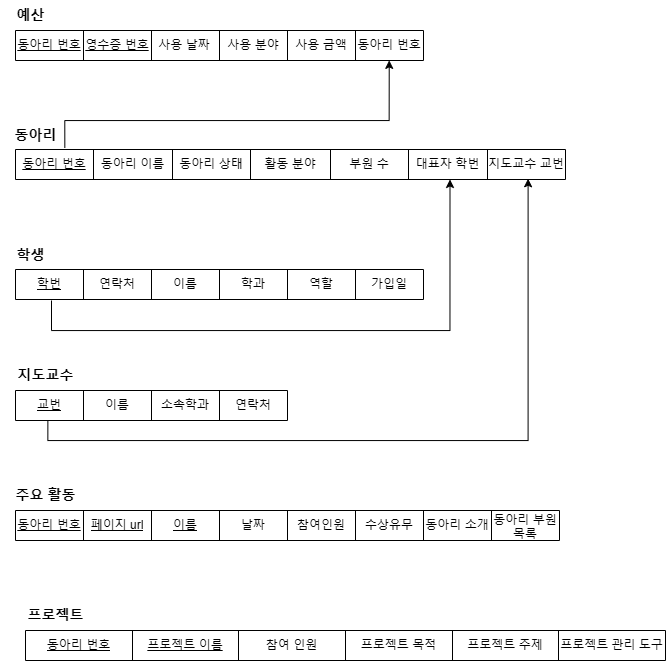

The diagram above was exported from draw.io. Its source (the exported page's mxGraphModel, read from the mxfile embedded in the PNG):
<mxGraphModel dx="1928" dy="621" grid="1" gridSize="10" guides="1" tooltips="1" connect="1" arrows="1" fold="1" page="1" pageScale="1" pageWidth="827" pageHeight="1169" math="0" shadow="0">
  <root>
    <mxCell id="0" />
    <mxCell id="1" parent="0" />
    <mxCell id="FVeSr5eI6oJdGLzzhdi_-45" value="" style="shape=table;startSize=0;container=1;collapsible=0;childLayout=tableLayout;" parent="1" vertex="1">
      <mxGeometry y="309" width="550" height="30" as="geometry" />
    </mxCell>
    <mxCell id="FVeSr5eI6oJdGLzzhdi_-46" value="" style="shape=tableRow;horizontal=0;startSize=0;swimlaneHead=0;swimlaneBody=0;strokeColor=inherit;top=0;left=0;bottom=0;right=0;collapsible=0;dropTarget=0;fillColor=none;points=[[0,0.5],[1,0.5]];portConstraint=eastwest;" parent="FVeSr5eI6oJdGLzzhdi_-45" vertex="1">
      <mxGeometry width="550" height="30" as="geometry" />
    </mxCell>
    <mxCell id="FVeSr5eI6oJdGLzzhdi_-47" value="&lt;u&gt;동아리 번호&lt;/u&gt;" style="shape=partialRectangle;html=1;whiteSpace=wrap;connectable=0;strokeColor=inherit;overflow=hidden;fillColor=none;top=0;left=0;bottom=0;right=0;pointerEvents=1;" parent="FVeSr5eI6oJdGLzzhdi_-46" vertex="1">
      <mxGeometry width="78" height="30" as="geometry">
        <mxRectangle width="78" height="30" as="alternateBounds" />
      </mxGeometry>
    </mxCell>
    <mxCell id="FVeSr5eI6oJdGLzzhdi_-48" value="동아리 이름" style="shape=partialRectangle;html=1;whiteSpace=wrap;connectable=0;strokeColor=inherit;overflow=hidden;fillColor=none;top=0;left=0;bottom=0;right=0;pointerEvents=1;" parent="FVeSr5eI6oJdGLzzhdi_-46" vertex="1">
      <mxGeometry x="78" width="79" height="30" as="geometry">
        <mxRectangle width="79" height="30" as="alternateBounds" />
      </mxGeometry>
    </mxCell>
    <mxCell id="FVeSr5eI6oJdGLzzhdi_-49" value="동아리 상태" style="shape=partialRectangle;html=1;whiteSpace=wrap;connectable=0;strokeColor=inherit;overflow=hidden;fillColor=none;top=0;left=0;bottom=0;right=0;pointerEvents=1;" parent="FVeSr5eI6oJdGLzzhdi_-46" vertex="1">
      <mxGeometry x="157" width="78" height="30" as="geometry">
        <mxRectangle width="78" height="30" as="alternateBounds" />
      </mxGeometry>
    </mxCell>
    <mxCell id="FVeSr5eI6oJdGLzzhdi_-50" value="활동 분야" style="shape=partialRectangle;html=1;whiteSpace=wrap;connectable=0;strokeColor=inherit;overflow=hidden;fillColor=none;top=0;left=0;bottom=0;right=0;pointerEvents=1;" parent="FVeSr5eI6oJdGLzzhdi_-46" vertex="1">
      <mxGeometry x="235" width="80" height="30" as="geometry">
        <mxRectangle width="80" height="30" as="alternateBounds" />
      </mxGeometry>
    </mxCell>
    <mxCell id="FVeSr5eI6oJdGLzzhdi_-51" value="부원 수" style="shape=partialRectangle;html=1;whiteSpace=wrap;connectable=0;strokeColor=inherit;overflow=hidden;fillColor=none;top=0;left=0;bottom=0;right=0;pointerEvents=1;" parent="FVeSr5eI6oJdGLzzhdi_-46" vertex="1">
      <mxGeometry x="315" width="78" height="30" as="geometry">
        <mxRectangle width="78" height="30" as="alternateBounds" />
      </mxGeometry>
    </mxCell>
    <mxCell id="HZmrRNmrFVGZDQ5-jWUi-1" value="대표자 학번" style="shape=partialRectangle;html=1;whiteSpace=wrap;connectable=0;strokeColor=inherit;overflow=hidden;fillColor=none;top=0;left=0;bottom=0;right=0;pointerEvents=1;" vertex="1" parent="FVeSr5eI6oJdGLzzhdi_-46">
      <mxGeometry x="393" width="79" height="30" as="geometry">
        <mxRectangle width="79" height="30" as="alternateBounds" />
      </mxGeometry>
    </mxCell>
    <mxCell id="HZmrRNmrFVGZDQ5-jWUi-5" value="지도교수 교번" style="shape=partialRectangle;html=1;whiteSpace=wrap;connectable=0;strokeColor=inherit;overflow=hidden;fillColor=none;top=0;left=0;bottom=0;right=0;pointerEvents=1;" vertex="1" parent="FVeSr5eI6oJdGLzzhdi_-46">
      <mxGeometry x="472" width="78" height="30" as="geometry">
        <mxRectangle width="78" height="30" as="alternateBounds" />
      </mxGeometry>
    </mxCell>
    <mxCell id="FVeSr5eI6oJdGLzzhdi_-59" value="&lt;font style=&quot;font-size: 14px;&quot;&gt;&lt;b&gt;동아리&lt;/b&gt;&lt;/font&gt;" style="text;html=1;align=center;verticalAlign=middle;resizable=0;points=[];autosize=1;strokeColor=none;fillColor=none;" parent="1" vertex="1">
      <mxGeometry x="-15" y="280" width="70" height="30" as="geometry" />
    </mxCell>
    <mxCell id="FVeSr5eI6oJdGLzzhdi_-60" value="" style="shape=table;startSize=0;container=1;collapsible=0;childLayout=tableLayout;" parent="1" vertex="1">
      <mxGeometry y="429" width="408" height="30" as="geometry" />
    </mxCell>
    <mxCell id="FVeSr5eI6oJdGLzzhdi_-61" value="" style="shape=tableRow;horizontal=0;startSize=0;swimlaneHead=0;swimlaneBody=0;strokeColor=inherit;top=0;left=0;bottom=0;right=0;collapsible=0;dropTarget=0;fillColor=none;points=[[0,0.5],[1,0.5]];portConstraint=eastwest;" parent="FVeSr5eI6oJdGLzzhdi_-60" vertex="1">
      <mxGeometry width="408" height="30" as="geometry" />
    </mxCell>
    <mxCell id="FVeSr5eI6oJdGLzzhdi_-62" value="&lt;u&gt;학번&lt;/u&gt;" style="shape=partialRectangle;html=1;whiteSpace=wrap;connectable=0;strokeColor=inherit;overflow=hidden;fillColor=none;top=0;left=0;bottom=0;right=0;pointerEvents=1;" parent="FVeSr5eI6oJdGLzzhdi_-61" vertex="1">
      <mxGeometry width="68" height="30" as="geometry">
        <mxRectangle width="68" height="30" as="alternateBounds" />
      </mxGeometry>
    </mxCell>
    <mxCell id="FVeSr5eI6oJdGLzzhdi_-63" value="연락처" style="shape=partialRectangle;html=1;whiteSpace=wrap;connectable=0;strokeColor=inherit;overflow=hidden;fillColor=none;top=0;left=0;bottom=0;right=0;pointerEvents=1;" parent="FVeSr5eI6oJdGLzzhdi_-61" vertex="1">
      <mxGeometry x="68" width="68" height="30" as="geometry">
        <mxRectangle width="68" height="30" as="alternateBounds" />
      </mxGeometry>
    </mxCell>
    <mxCell id="FVeSr5eI6oJdGLzzhdi_-64" value="이름" style="shape=partialRectangle;html=1;whiteSpace=wrap;connectable=0;strokeColor=inherit;overflow=hidden;fillColor=none;top=0;left=0;bottom=0;right=0;pointerEvents=1;" parent="FVeSr5eI6oJdGLzzhdi_-61" vertex="1">
      <mxGeometry x="136" width="68" height="30" as="geometry">
        <mxRectangle width="68" height="30" as="alternateBounds" />
      </mxGeometry>
    </mxCell>
    <mxCell id="FVeSr5eI6oJdGLzzhdi_-65" value="학과" style="shape=partialRectangle;html=1;whiteSpace=wrap;connectable=0;strokeColor=inherit;overflow=hidden;fillColor=none;top=0;left=0;bottom=0;right=0;pointerEvents=1;" parent="FVeSr5eI6oJdGLzzhdi_-61" vertex="1">
      <mxGeometry x="204" width="68" height="30" as="geometry">
        <mxRectangle width="68" height="30" as="alternateBounds" />
      </mxGeometry>
    </mxCell>
    <mxCell id="FVeSr5eI6oJdGLzzhdi_-66" value="역할" style="shape=partialRectangle;html=1;whiteSpace=wrap;connectable=0;strokeColor=inherit;overflow=hidden;fillColor=none;top=0;left=0;bottom=0;right=0;pointerEvents=1;" parent="FVeSr5eI6oJdGLzzhdi_-61" vertex="1">
      <mxGeometry x="272" width="68" height="30" as="geometry">
        <mxRectangle width="68" height="30" as="alternateBounds" />
      </mxGeometry>
    </mxCell>
    <mxCell id="FVeSr5eI6oJdGLzzhdi_-107" value="가입일" style="shape=partialRectangle;html=1;whiteSpace=wrap;connectable=0;strokeColor=inherit;overflow=hidden;fillColor=none;top=0;left=0;bottom=0;right=0;pointerEvents=1;" parent="FVeSr5eI6oJdGLzzhdi_-61" vertex="1">
      <mxGeometry x="340" width="68" height="30" as="geometry">
        <mxRectangle width="68" height="30" as="alternateBounds" />
      </mxGeometry>
    </mxCell>
    <mxCell id="FVeSr5eI6oJdGLzzhdi_-67" value="&lt;font style=&quot;font-size: 14px;&quot;&gt;&lt;b&gt;학생&lt;/b&gt;&lt;/font&gt;" style="text;html=1;align=center;verticalAlign=middle;resizable=0;points=[];autosize=1;strokeColor=none;fillColor=none;" parent="1" vertex="1">
      <mxGeometry x="-10" y="400" width="50" height="30" as="geometry" />
    </mxCell>
    <mxCell id="FVeSr5eI6oJdGLzzhdi_-108" value="" style="shape=table;startSize=0;container=1;collapsible=0;childLayout=tableLayout;" parent="1" vertex="1">
      <mxGeometry y="550" width="272" height="30" as="geometry" />
    </mxCell>
    <mxCell id="FVeSr5eI6oJdGLzzhdi_-109" value="" style="shape=tableRow;horizontal=0;startSize=0;swimlaneHead=0;swimlaneBody=0;strokeColor=inherit;top=0;left=0;bottom=0;right=0;collapsible=0;dropTarget=0;fillColor=none;points=[[0,0.5],[1,0.5]];portConstraint=eastwest;" parent="FVeSr5eI6oJdGLzzhdi_-108" vertex="1">
      <mxGeometry width="272" height="30" as="geometry" />
    </mxCell>
    <mxCell id="FVeSr5eI6oJdGLzzhdi_-110" value="&lt;u&gt;교번&lt;/u&gt;" style="shape=partialRectangle;html=1;whiteSpace=wrap;connectable=0;strokeColor=inherit;overflow=hidden;fillColor=none;top=0;left=0;bottom=0;right=0;pointerEvents=1;" parent="FVeSr5eI6oJdGLzzhdi_-109" vertex="1">
      <mxGeometry width="68" height="30" as="geometry">
        <mxRectangle width="68" height="30" as="alternateBounds" />
      </mxGeometry>
    </mxCell>
    <mxCell id="FVeSr5eI6oJdGLzzhdi_-111" value="이름" style="shape=partialRectangle;html=1;whiteSpace=wrap;connectable=0;strokeColor=inherit;overflow=hidden;fillColor=none;top=0;left=0;bottom=0;right=0;pointerEvents=1;" parent="FVeSr5eI6oJdGLzzhdi_-109" vertex="1">
      <mxGeometry x="68" width="68" height="30" as="geometry">
        <mxRectangle width="68" height="30" as="alternateBounds" />
      </mxGeometry>
    </mxCell>
    <mxCell id="FVeSr5eI6oJdGLzzhdi_-112" value="소속학과" style="shape=partialRectangle;html=1;whiteSpace=wrap;connectable=0;strokeColor=inherit;overflow=hidden;fillColor=none;top=0;left=0;bottom=0;right=0;pointerEvents=1;" parent="FVeSr5eI6oJdGLzzhdi_-109" vertex="1">
      <mxGeometry x="136" width="68" height="30" as="geometry">
        <mxRectangle width="68" height="30" as="alternateBounds" />
      </mxGeometry>
    </mxCell>
    <mxCell id="FVeSr5eI6oJdGLzzhdi_-113" value="연락처" style="shape=partialRectangle;html=1;whiteSpace=wrap;connectable=0;strokeColor=inherit;overflow=hidden;fillColor=none;top=0;left=0;bottom=0;right=0;pointerEvents=1;" parent="FVeSr5eI6oJdGLzzhdi_-109" vertex="1">
      <mxGeometry x="204" width="68" height="30" as="geometry">
        <mxRectangle width="68" height="30" as="alternateBounds" />
      </mxGeometry>
    </mxCell>
    <mxCell id="-RyxNMhKTmMQTwgDvBSk-10" value="" style="shape=table;startSize=0;container=1;collapsible=0;childLayout=tableLayout;" parent="1" vertex="1">
      <mxGeometry y="190" width="408" height="30" as="geometry" />
    </mxCell>
    <mxCell id="-RyxNMhKTmMQTwgDvBSk-11" value="" style="shape=tableRow;horizontal=0;startSize=0;swimlaneHead=0;swimlaneBody=0;strokeColor=inherit;top=0;left=0;bottom=0;right=0;collapsible=0;dropTarget=0;fillColor=none;points=[[0,0.5],[1,0.5]];portConstraint=eastwest;" parent="-RyxNMhKTmMQTwgDvBSk-10" vertex="1">
      <mxGeometry width="408" height="30" as="geometry" />
    </mxCell>
    <mxCell id="-RyxNMhKTmMQTwgDvBSk-19" value="&lt;u&gt;동아리 번호&lt;/u&gt;" style="shape=partialRectangle;html=1;whiteSpace=wrap;connectable=0;strokeColor=inherit;overflow=hidden;fillColor=none;top=0;left=0;bottom=0;right=0;pointerEvents=1;" parent="-RyxNMhKTmMQTwgDvBSk-11" vertex="1">
      <mxGeometry width="68" height="30" as="geometry">
        <mxRectangle width="68" height="30" as="alternateBounds" />
      </mxGeometry>
    </mxCell>
    <mxCell id="-RyxNMhKTmMQTwgDvBSk-12" value="&lt;u&gt;영수증 번호&lt;/u&gt;" style="shape=partialRectangle;html=1;whiteSpace=wrap;connectable=0;strokeColor=inherit;overflow=hidden;fillColor=none;top=0;left=0;bottom=0;right=0;pointerEvents=1;" parent="-RyxNMhKTmMQTwgDvBSk-11" vertex="1">
      <mxGeometry x="68" width="68" height="30" as="geometry">
        <mxRectangle width="68" height="30" as="alternateBounds" />
      </mxGeometry>
    </mxCell>
    <mxCell id="-RyxNMhKTmMQTwgDvBSk-13" value="사용 날짜&lt;span style=&quot;white-space: pre;&quot;&gt;&#09;&lt;/span&gt;" style="shape=partialRectangle;html=1;whiteSpace=wrap;connectable=0;strokeColor=inherit;overflow=hidden;fillColor=none;top=0;left=0;bottom=0;right=0;pointerEvents=1;" parent="-RyxNMhKTmMQTwgDvBSk-11" vertex="1">
      <mxGeometry x="136" width="68" height="30" as="geometry">
        <mxRectangle width="68" height="30" as="alternateBounds" />
      </mxGeometry>
    </mxCell>
    <mxCell id="-RyxNMhKTmMQTwgDvBSk-14" value="사용 분야" style="shape=partialRectangle;html=1;whiteSpace=wrap;connectable=0;strokeColor=inherit;overflow=hidden;fillColor=none;top=0;left=0;bottom=0;right=0;pointerEvents=1;" parent="-RyxNMhKTmMQTwgDvBSk-11" vertex="1">
      <mxGeometry x="204" width="68" height="30" as="geometry">
        <mxRectangle width="68" height="30" as="alternateBounds" />
      </mxGeometry>
    </mxCell>
    <mxCell id="-RyxNMhKTmMQTwgDvBSk-15" value="사용 금액" style="shape=partialRectangle;html=1;whiteSpace=wrap;connectable=0;strokeColor=inherit;overflow=hidden;fillColor=none;top=0;left=0;bottom=0;right=0;pointerEvents=1;" parent="-RyxNMhKTmMQTwgDvBSk-11" vertex="1">
      <mxGeometry x="272" width="68" height="30" as="geometry">
        <mxRectangle width="68" height="30" as="alternateBounds" />
      </mxGeometry>
    </mxCell>
    <mxCell id="HZmrRNmrFVGZDQ5-jWUi-7" value="동아리 번호" style="shape=partialRectangle;html=1;whiteSpace=wrap;connectable=0;strokeColor=inherit;overflow=hidden;fillColor=none;top=0;left=0;bottom=0;right=0;pointerEvents=1;" vertex="1" parent="-RyxNMhKTmMQTwgDvBSk-11">
      <mxGeometry x="340" width="68" height="30" as="geometry">
        <mxRectangle width="68" height="30" as="alternateBounds" />
      </mxGeometry>
    </mxCell>
    <mxCell id="-RyxNMhKTmMQTwgDvBSk-18" value="&lt;span style=&quot;font-size: 14px;&quot;&gt;&lt;b&gt;예산&lt;/b&gt;&lt;/span&gt;" style="text;html=1;align=center;verticalAlign=middle;resizable=0;points=[];autosize=1;strokeColor=none;fillColor=none;" parent="1" vertex="1">
      <mxGeometry x="-10" y="160" width="50" height="30" as="geometry" />
    </mxCell>
    <mxCell id="-RyxNMhKTmMQTwgDvBSk-20" value="" style="shape=table;startSize=0;container=1;collapsible=0;childLayout=tableLayout;" parent="1" vertex="1">
      <mxGeometry y="670" width="544" height="30" as="geometry" />
    </mxCell>
    <mxCell id="-RyxNMhKTmMQTwgDvBSk-21" value="" style="shape=tableRow;horizontal=0;startSize=0;swimlaneHead=0;swimlaneBody=0;strokeColor=inherit;top=0;left=0;bottom=0;right=0;collapsible=0;dropTarget=0;fillColor=none;points=[[0,0.5],[1,0.5]];portConstraint=eastwest;" parent="-RyxNMhKTmMQTwgDvBSk-20" vertex="1">
      <mxGeometry width="544" height="30" as="geometry" />
    </mxCell>
    <mxCell id="HZmrRNmrFVGZDQ5-jWUi-11" value="동아리 번호" style="shape=partialRectangle;html=1;whiteSpace=wrap;connectable=0;strokeColor=inherit;overflow=hidden;fillColor=none;top=0;left=0;bottom=0;right=0;pointerEvents=1;fontStyle=4" vertex="1" parent="-RyxNMhKTmMQTwgDvBSk-21">
      <mxGeometry width="68" height="30" as="geometry">
        <mxRectangle width="68" height="30" as="alternateBounds" />
      </mxGeometry>
    </mxCell>
    <mxCell id="-RyxNMhKTmMQTwgDvBSk-28" value="페이지 url" style="shape=partialRectangle;html=1;whiteSpace=wrap;connectable=0;strokeColor=inherit;overflow=hidden;fillColor=none;top=0;left=0;bottom=0;right=0;pointerEvents=1;fontStyle=4" parent="-RyxNMhKTmMQTwgDvBSk-21" vertex="1">
      <mxGeometry x="68" width="68" height="30" as="geometry">
        <mxRectangle width="68" height="30" as="alternateBounds" />
      </mxGeometry>
    </mxCell>
    <mxCell id="-RyxNMhKTmMQTwgDvBSk-22" value="이름" style="shape=partialRectangle;html=1;whiteSpace=wrap;connectable=0;strokeColor=inherit;overflow=hidden;fillColor=none;top=0;left=0;bottom=0;right=0;pointerEvents=1;fontStyle=4" parent="-RyxNMhKTmMQTwgDvBSk-21" vertex="1">
      <mxGeometry x="136" width="68" height="30" as="geometry">
        <mxRectangle width="68" height="30" as="alternateBounds" />
      </mxGeometry>
    </mxCell>
    <mxCell id="-RyxNMhKTmMQTwgDvBSk-23" value="날짜" style="shape=partialRectangle;html=1;whiteSpace=wrap;connectable=0;strokeColor=inherit;overflow=hidden;fillColor=none;top=0;left=0;bottom=0;right=0;pointerEvents=1;" parent="-RyxNMhKTmMQTwgDvBSk-21" vertex="1">
      <mxGeometry x="204" width="68" height="30" as="geometry">
        <mxRectangle width="68" height="30" as="alternateBounds" />
      </mxGeometry>
    </mxCell>
    <mxCell id="-RyxNMhKTmMQTwgDvBSk-24" value="참여인원" style="shape=partialRectangle;html=1;whiteSpace=wrap;connectable=0;strokeColor=inherit;overflow=hidden;fillColor=none;top=0;left=0;bottom=0;right=0;pointerEvents=1;" parent="-RyxNMhKTmMQTwgDvBSk-21" vertex="1">
      <mxGeometry x="272" width="68" height="30" as="geometry">
        <mxRectangle width="68" height="30" as="alternateBounds" />
      </mxGeometry>
    </mxCell>
    <mxCell id="-RyxNMhKTmMQTwgDvBSk-25" value="수상유무" style="shape=partialRectangle;html=1;whiteSpace=wrap;connectable=0;strokeColor=inherit;overflow=hidden;fillColor=none;top=0;left=0;bottom=0;right=0;pointerEvents=1;" parent="-RyxNMhKTmMQTwgDvBSk-21" vertex="1">
      <mxGeometry x="340" width="68" height="30" as="geometry">
        <mxRectangle width="68" height="30" as="alternateBounds" />
      </mxGeometry>
    </mxCell>
    <mxCell id="HZmrRNmrFVGZDQ5-jWUi-13" value="동아리 소개" style="shape=partialRectangle;html=1;whiteSpace=wrap;connectable=0;strokeColor=inherit;overflow=hidden;fillColor=none;top=0;left=0;bottom=0;right=0;pointerEvents=1;" vertex="1" parent="-RyxNMhKTmMQTwgDvBSk-21">
      <mxGeometry x="408" width="68" height="30" as="geometry">
        <mxRectangle width="68" height="30" as="alternateBounds" />
      </mxGeometry>
    </mxCell>
    <mxCell id="HZmrRNmrFVGZDQ5-jWUi-12" value="동아리 부원 목록" style="shape=partialRectangle;html=1;whiteSpace=wrap;connectable=0;strokeColor=inherit;overflow=hidden;fillColor=none;top=0;left=0;bottom=0;right=0;pointerEvents=1;" vertex="1" parent="-RyxNMhKTmMQTwgDvBSk-21">
      <mxGeometry x="476" width="68" height="30" as="geometry">
        <mxRectangle width="68" height="30" as="alternateBounds" />
      </mxGeometry>
    </mxCell>
    <mxCell id="-RyxNMhKTmMQTwgDvBSk-27" value="&lt;span style=&quot;font-size: 14px;&quot;&gt;&lt;b&gt;주요 활동&lt;/b&gt;&lt;/span&gt;" style="text;html=1;align=center;verticalAlign=middle;resizable=0;points=[];autosize=1;strokeColor=none;fillColor=none;" parent="1" vertex="1">
      <mxGeometry x="-10" y="640" width="80" height="30" as="geometry" />
    </mxCell>
    <mxCell id="HZmrRNmrFVGZDQ5-jWUi-3" style="edgeStyle=orthogonalEdgeStyle;rounded=0;orthogonalLoop=1;jettySize=auto;html=1;entryX=0.79;entryY=0.999;entryDx=0;entryDy=0;entryPerimeter=0;" edge="1" parent="1" target="FVeSr5eI6oJdGLzzhdi_-46">
      <mxGeometry relative="1" as="geometry">
        <mxPoint x="36" y="460" as="sourcePoint" />
        <Array as="points">
          <mxPoint x="36" y="490" />
          <mxPoint x="435" y="490" />
        </Array>
      </mxGeometry>
    </mxCell>
    <mxCell id="FVeSr5eI6oJdGLzzhdi_-116" value="&lt;span style=&quot;font-size: 14px;&quot;&gt;&lt;b&gt;지도교수&lt;/b&gt;&lt;/span&gt;" style="text;html=1;align=center;verticalAlign=middle;resizable=0;points=[];autosize=1;strokeColor=none;fillColor=none;" parent="1" vertex="1">
      <mxGeometry x="-10" y="520" width="80" height="30" as="geometry" />
    </mxCell>
    <mxCell id="HZmrRNmrFVGZDQ5-jWUi-9" style="edgeStyle=orthogonalEdgeStyle;rounded=0;orthogonalLoop=1;jettySize=auto;html=1;exitX=0.919;exitY=0.917;exitDx=0;exitDy=0;entryX=0.916;entryY=0.996;entryDx=0;entryDy=0;entryPerimeter=0;exitPerimeter=0;" edge="1" parent="1" source="FVeSr5eI6oJdGLzzhdi_-59" target="-RyxNMhKTmMQTwgDvBSk-11">
      <mxGeometry relative="1" as="geometry">
        <Array as="points">
          <mxPoint x="49" y="280" />
          <mxPoint x="374" y="280" />
        </Array>
      </mxGeometry>
    </mxCell>
    <mxCell id="HZmrRNmrFVGZDQ5-jWUi-10" style="edgeStyle=orthogonalEdgeStyle;rounded=0;orthogonalLoop=1;jettySize=auto;html=1;exitX=0.119;exitY=1.004;exitDx=0;exitDy=0;entryX=0.932;entryY=0.975;entryDx=0;entryDy=0;entryPerimeter=0;exitPerimeter=0;" edge="1" parent="1" source="FVeSr5eI6oJdGLzzhdi_-109" target="FVeSr5eI6oJdGLzzhdi_-46">
      <mxGeometry relative="1" as="geometry" />
    </mxCell>
    <mxCell id="CoHFZ7brSVol7bEb1soW-2" value="" style="shape=table;startSize=0;container=1;collapsible=0;childLayout=tableLayout;" parent="1" vertex="1">
      <mxGeometry x="10" y="790" width="640" height="30" as="geometry" />
    </mxCell>
    <mxCell id="CoHFZ7brSVol7bEb1soW-3" value="" style="shape=tableRow;horizontal=0;startSize=0;swimlaneHead=0;swimlaneBody=0;strokeColor=inherit;top=0;left=0;bottom=0;right=0;collapsible=0;dropTarget=0;fillColor=none;points=[[0,0.5],[1,0.5]];portConstraint=eastwest;" parent="CoHFZ7brSVol7bEb1soW-2" vertex="1">
      <mxGeometry width="640" height="30" as="geometry" />
    </mxCell>
    <mxCell id="CoHFZ7brSVol7bEb1soW-4" value="&lt;u&gt;동아리 번호&lt;/u&gt;" style="shape=partialRectangle;html=1;whiteSpace=wrap;connectable=0;strokeColor=inherit;overflow=hidden;fillColor=none;top=0;left=0;bottom=0;right=0;pointerEvents=1;" parent="CoHFZ7brSVol7bEb1soW-3" vertex="1">
      <mxGeometry width="107" height="30" as="geometry">
        <mxRectangle width="107" height="30" as="alternateBounds" />
      </mxGeometry>
    </mxCell>
    <mxCell id="CoHFZ7brSVol7bEb1soW-5" value="&lt;u&gt;프로젝트 이름&lt;/u&gt;" style="shape=partialRectangle;html=1;whiteSpace=wrap;connectable=0;strokeColor=inherit;overflow=hidden;fillColor=none;top=0;left=0;bottom=0;right=0;pointerEvents=1;" parent="CoHFZ7brSVol7bEb1soW-3" vertex="1">
      <mxGeometry x="107" width="106" height="30" as="geometry">
        <mxRectangle width="106" height="30" as="alternateBounds" />
      </mxGeometry>
    </mxCell>
    <mxCell id="CoHFZ7brSVol7bEb1soW-6" value="참여 인원" style="shape=partialRectangle;html=1;whiteSpace=wrap;connectable=0;strokeColor=inherit;overflow=hidden;fillColor=none;top=0;left=0;bottom=0;right=0;pointerEvents=1;" parent="CoHFZ7brSVol7bEb1soW-3" vertex="1">
      <mxGeometry x="213" width="107" height="30" as="geometry">
        <mxRectangle width="107" height="30" as="alternateBounds" />
      </mxGeometry>
    </mxCell>
    <mxCell id="CoHFZ7brSVol7bEb1soW-7" value="프로젝트 목적" style="shape=partialRectangle;html=1;whiteSpace=wrap;connectable=0;strokeColor=inherit;overflow=hidden;fillColor=none;top=0;left=0;bottom=0;right=0;pointerEvents=1;" parent="CoHFZ7brSVol7bEb1soW-3" vertex="1">
      <mxGeometry x="320" width="107" height="30" as="geometry">
        <mxRectangle width="107" height="30" as="alternateBounds" />
      </mxGeometry>
    </mxCell>
    <mxCell id="qPEddHpPVCSk6Pp7Uvaf-1" value="프로젝트 주제" style="shape=partialRectangle;html=1;whiteSpace=wrap;connectable=0;strokeColor=inherit;overflow=hidden;fillColor=none;top=0;left=0;bottom=0;right=0;pointerEvents=1;" parent="CoHFZ7brSVol7bEb1soW-3" vertex="1">
      <mxGeometry x="427" width="106" height="30" as="geometry">
        <mxRectangle width="106" height="30" as="alternateBounds" />
      </mxGeometry>
    </mxCell>
    <mxCell id="qPEddHpPVCSk6Pp7Uvaf-2" value="프로젝트 관리 도구" style="shape=partialRectangle;html=1;whiteSpace=wrap;connectable=0;strokeColor=inherit;overflow=hidden;fillColor=none;top=0;left=0;bottom=0;right=0;pointerEvents=1;" parent="CoHFZ7brSVol7bEb1soW-3" vertex="1">
      <mxGeometry x="533" width="107" height="30" as="geometry">
        <mxRectangle width="107" height="30" as="alternateBounds" />
      </mxGeometry>
    </mxCell>
    <mxCell id="CoHFZ7brSVol7bEb1soW-8" value="&lt;span style=&quot;font-size: 14px;&quot;&gt;&lt;b&gt;프로젝트&lt;/b&gt;&lt;/span&gt;" style="text;html=1;align=center;verticalAlign=middle;resizable=0;points=[];autosize=1;strokeColor=none;fillColor=none;" parent="1" vertex="1">
      <mxGeometry y="760" width="80" height="30" as="geometry" />
    </mxCell>
  </root>
</mxGraphModel>